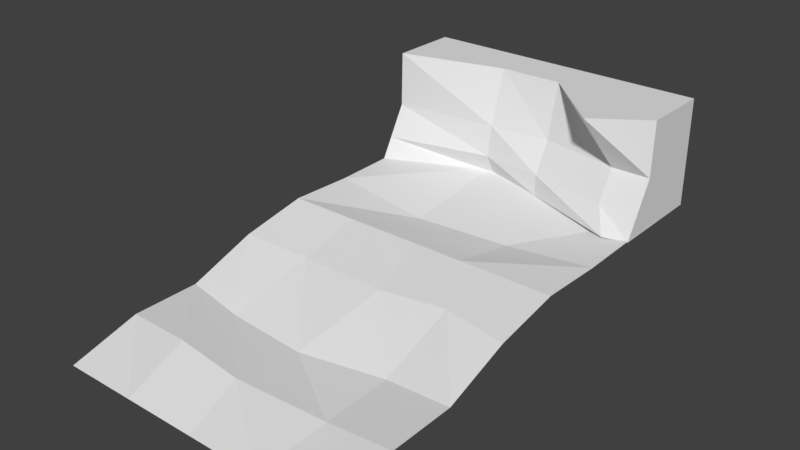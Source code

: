 # Source: Sand03.blend  (saved by Blender 2.78.0; exported with 4.5.12 LTS)
import bpy
from mathutils import Matrix  # noqa: F401  (used for matrix-valued properties, if any)

bpy.ops.wm.read_factory_settings(use_empty=True)
scene = bpy.context.scene
scene.name = 'Scene'

# ---- collections
col_collection_1 = bpy.data.collections.new('Collection 1'); scene.collection.children.link(col_collection_1)

# ---- materials (node trees are filled in below, after node groups)
mat_sand01material = bpy.data.materials.new('Sand01Material')
mat_sand01material.alpha_threshold = 0.0
mat_sand01material.use_transparent_shadow = False
mat_sand01material.roughness = 0.5

# ---- material node trees

# ---- world
world_world = bpy.data.worlds.new('World'); scene.world = world_world
world_world.color = (0.05088, 0.05088, 0.05088)
world_world.use_sun_shadow = False
world_world.sun_shadow_jitter_overblur = 0.0
world_world.cycles.sampling_method = 'MANUAL'

# ---- meshes
me_cube = bpy.data.meshes.new('Cube')
me_cube.from_pydata([(-1.0, -1.18, 0.8579), (-1.0, 0.5308, 6.859), (-1.0, 4.451, 0.8579), (-1.0, 4.451, 6.859), (15.0, -1.18, 0.8579), (15.0, 0.5308, 6.859), (15.0, 4.451, 0.8579), (15.0, 4.451, 6.859), (-1.0, 0.461, 3.791), (-1.0, 4.451, 3.791), (15.0, 4.451, 3.791), (15.0, 0.461, 3.791), (11.29, 4.451, 0.8579), (11.29, 4.451, 6.859), (13.67, -1.493, 0.8579), (12.09, -1.478, 6.859), (12.83, 0.461, 3.791), (11.29, 4.451, 3.791), (4.914, 4.451, 0.8579), (4.914, 2.056, 6.859), (4.914, 1.093, 3.791), (4.914, 4.451, 6.859), (4.914, 1.426, 0.8579), (4.914, 4.451, 3.791), (8.393, 4.451, 6.859), (8.393, 0.4189, 0.8579), (8.393, 4.451, 3.791), (8.393, 4.451, 0.8579), (8.393, 2.09, 6.859), (8.393, 1.365, 3.791), (-1.0, 4.451, 2.071), (15.0, 4.451, 2.071), (15.0, -0.5013, 2.071), (-1.0, -0.5013, 2.071), (11.29, 4.451, 2.071), (12.83, -0.5013, 2.071), (4.914, 4.451, 2.071), (4.914, 0.82, 2.071), (8.393, 0.4031, 2.071), (8.393, 4.451, 2.071)], [], [(8, 1, 3, 9), (17, 13, 7, 10), (10, 7, 5, 11), (20, 19, 1, 8), (12, 6, 4, 14), (21, 3, 1, 19), (37, 20, 8, 33), (31, 10, 11, 32), (34, 17, 10, 31), (33, 8, 9, 30), (39, 26, 17, 34), (32, 11, 16, 35), (7, 13, 15, 5), (27, 12, 14, 25), (11, 5, 15, 16), (26, 24, 13, 17), (9, 3, 21, 23), (2, 18, 22, 0), (30, 9, 23, 36), (38, 29, 20, 37), (24, 21, 19, 28), (29, 28, 19, 20), (16, 15, 28, 29), (13, 24, 28, 15), (35, 16, 29, 38), (23, 21, 24, 26), (18, 27, 25, 22), (36, 23, 26, 39), (18, 36, 39, 27), (14, 35, 38, 25), (25, 38, 37, 22), (2, 30, 36, 18), (4, 32, 35, 14), (27, 39, 34, 12), (0, 33, 30, 2), (12, 34, 31, 6), (6, 31, 32, 4), (22, 37, 33, 0)])
_uv = me_cube.uv_layers.new(name='UVMap')
_uv.uv.foreach_set('vector', [0.2244, 0.743, 0.2704, 0.6608, 0.3327, 0.6608, 0.3327, 0.743, 0.5519, 0.743, 0.5519, 0.6608, 0.7711, 0.6608, 0.7711, 0.743, 0.7711, 0.743, 0.7711, 0.6608, 0.8334, 0.6608, 0.8794, 0.743, 0.4407, 0.4943, 0.4407, 0.5885, 0.3311, 0.5885, 0.3311, 0.4943, 0.5503, 0.2458, 0.7695, 0.2458, 0.7695, 0.4001, 0.5503, 0.4001, 0.4407, 0.6508, 0.3311, 0.6508, 0.3311, 0.5885, 0.4407, 0.5885, 0.4407, 0.4472, 0.4407, 0.4943, 0.3311, 0.4943, 0.3311, 0.4472, 0.7711, 0.7841, 0.7711, 0.743, 0.8794, 0.743, 0.9024, 0.7841, 0.5519, 0.7841, 0.5519, 0.743, 0.7711, 0.743, 0.7711, 0.7841, 0.2014, 0.7841, 0.2244, 0.743, 0.3327, 0.743, 0.3327, 0.7841, 0.4971, 0.7841, 0.4971, 0.743, 0.5519, 0.743, 0.5519, 0.7841, 0.7695, 0.4472, 0.7695, 0.4943, 0.5503, 0.4943, 0.5503, 0.4472, 0.7695, 0.6508, 0.5503, 0.6508, 0.5503, 0.5885, 0.7695, 0.5885, 0.4955, 0.2458, 0.5503, 0.2458, 0.5503, 0.4001, 0.4955, 0.4001, 0.7695, 0.4943, 0.7695, 0.5885, 0.5503, 0.5885, 0.5503, 0.4943, 0.4971, 0.743, 0.4971, 0.6608, 0.5519, 0.6608, 0.5519, 0.743, 0.3327, 0.743, 0.3327, 0.6608, 0.4423, 0.6608, 0.4423, 0.743, 0.3311, 0.2458, 0.4407, 0.2458, 0.4407, 0.4001, 0.3311, 0.4001, 0.3327, 0.7841, 0.3327, 0.743, 0.4423, 0.743, 0.4423, 0.7841, 0.4955, 0.4472, 0.4955, 0.4943, 0.4407, 0.4943, 0.4407, 0.4472, 0.4955, 0.6508, 0.4407, 0.6508, 0.4407, 0.5885, 0.4955, 0.5885, 0.4955, 0.4943, 0.4955, 0.5885, 0.4407, 0.5885, 0.4407, 0.4943, 0.5503, 0.4943, 0.5503, 0.5885, 0.4955, 0.5885, 0.4955, 0.4943, 0.5503, 0.6508, 0.4955, 0.6508, 0.4955, 0.5885, 0.5503, 0.5885, 0.5503, 0.4472, 0.5503, 0.4943, 0.4955, 0.4943, 0.4955, 0.4472, 0.4423, 0.743, 0.4423, 0.6608, 0.4971, 0.6608, 0.4971, 0.743, 0.4407, 0.2458, 0.4955, 0.2458, 0.4955, 0.4001, 0.4407, 0.4001, 0.4423, 0.7841, 0.4423, 0.743, 0.4971, 0.743, 0.4971, 0.7841, 0.4423, 0.8253, 0.4423, 0.7841, 0.4971, 0.7841, 0.4971, 0.8253, 0.5503, 0.4001, 0.5503, 0.4472, 0.4955, 0.4472, 0.4955, 0.4001, 0.4955, 0.4001, 0.4955, 0.4472, 0.4407, 0.4472, 0.4407, 0.4001, 0.3327, 0.8253, 0.3327, 0.7841, 0.4423, 0.7841, 0.4423, 0.8253, 0.7695, 0.4001, 0.7695, 0.4472, 0.5503, 0.4472, 0.5503, 0.4001, 0.4971, 0.8253, 0.4971, 0.7841, 0.5519, 0.7841, 0.5519, 0.8253, 0.1784, 0.8253, 0.2014, 0.7841, 0.3327, 0.7841, 0.3327, 0.8253, 0.5519, 0.8253, 0.5519, 0.7841, 0.7711, 0.7841, 0.7711, 0.8253, 0.7711, 0.8253, 0.7711, 0.7841, 0.9024, 0.7841, 0.9254, 0.8253, 0.4407, 0.4001, 0.4407, 0.4472, 0.3311, 0.4472, 0.3311, 0.4001])
me_cube.materials.append(mat_sand01material)
me_cube.use_remesh_preserve_volume = False
me_cube.use_remesh_preserve_attributes = False
me_cube.use_mirror_vertex_groups = False
me_cube.update()
me_plane = bpy.data.meshes.new('Plane')
me_plane.from_pydata([(-1.667, 1.434, 0.4016), (-1.667, -1.902, -0.4324), (1.67, 1.434, 0.4016), (1.67, -1.902, -0.4324), (0.8356, 1.434, 0.4016), (0.001545, 1.434, 0.4036), (-0.8325, 1.434, 0.4016), (-1.667, 0.5996, 0.2079), (-1.667, -0.2344, -0.1544), (-1.667, -1.068, -0.1544), (-0.8325, -1.902, -0.4324), (0.001545, -1.902, -0.4324), (0.8356, -1.902, -0.4324), (1.67, -1.068, -0.1544), (1.67, -0.2344, -0.1544), (1.67, 0.5996, 0.2079), (0.1601, 0.6359, 0.1824), (-0.961, -0.3324, -0.2359), (0.8897, -0.1772, -0.267), (-0.857, -1.154, -0.06136), (-0.09442, -1.185, -0.1682), (0.8823, -1.026, -0.301), (-1.667, 3.66, 0.4016), (1.67, 3.66, 0.4016), (-1.667, 2.259, 0.3685), (1.67, 2.259, 0.3685), (-0.9079, 0.7086, 0.1314), (0.9466, 0.7092, 0.2503), (-0.08627, -0.3466, -0.3144), (-0.5043, 1.434, 0.4016), (-0.5043, 3.66, 0.4016), (-0.5043, 2.213, 0.1888), (0.5942, 1.434, 0.4016), (0.5942, 3.66, 0.4016), (0.5942, 2.307, 0.1888)], [], [(21, 12, 3, 13), (4, 27, 15, 2), (27, 18, 14, 15), (18, 21, 13, 14), (0, 7, 26, 6), (6, 26, 16, 5), (5, 16, 27, 4), (7, 8, 17, 26), (8, 9, 19, 17), (9, 1, 10, 19), (19, 10, 11, 20), (20, 11, 12, 21), (6, 5, 4, 2, 32, 29, 0), (34, 25, 23, 33), (32, 2, 25, 34), (26, 17, 28, 16), (16, 28, 18, 27), (17, 19, 20, 28), (28, 20, 21, 18), (0, 29, 31, 24), (24, 31, 30, 22), (29, 32, 34, 31), (31, 34, 33, 30)])
_uv = me_plane.uv_layers.new(name='UVMap')
_uv.uv.foreach_set('vector', [0.1662, 0.6194, 0.05236, 0.6257, 0.05084, 0.518, 0.164, 0.5144, 0.5139, 0.6585, 0.408, 0.6251, 0.3972, 0.5193, 0.5161, 0.5203, 0.408, 0.6251, 0.2543, 0.6205, 0.2741, 0.5171, 0.3972, 0.5193, 0.2543, 0.6205, 0.1662, 0.6194, 0.164, 0.5144, 0.2741, 0.5171, 0.5143, 0.9479, 0.3641, 0.9376, 0.3779, 0.854, 0.516, 0.8573, 0.516, 0.8573, 0.3779, 0.854, 0.3835, 0.7285, 0.5137, 0.7634, 0.5137, 0.7634, 0.3835, 0.7285, 0.408, 0.6251, 0.5139, 0.6585, 0.3641, 0.9376, 0.2596, 0.9377, 0.2505, 0.8545, 0.3779, 0.854, 0.2596, 0.9377, 0.1598, 0.9362, 0.1523, 0.8387, 0.2505, 0.8545, 0.1598, 0.9362, 0.05192, 0.9367, 0.05118, 0.8345, 0.1523, 0.8387, 0.1523, 0.8387, 0.05118, 0.8345, 0.05169, 0.7318, 0.1471, 0.7453, 0.1471, 0.7453, 0.05169, 0.7318, 0.05236, 0.6257, 0.1662, 0.6194, 0.516, 0.8573, 0.5137, 0.7634, 0.5139, 0.6585, 0.5161, 0.5203, 0.5156, 0.6272, 0.5152, 0.7341, 0.5143, 0.9479, 0.6216, 0.6276, 0.622, 0.5207, 0.7222, 0.5212, 0.7218, 0.6281, 0.5156, 0.6272, 0.5161, 0.5203, 0.622, 0.5207, 0.6216, 0.6276, 0.3779, 0.854, 0.2505, 0.8545, 0.253, 0.7472, 0.3835, 0.7285, 0.3835, 0.7285, 0.253, 0.7472, 0.2543, 0.6205, 0.408, 0.6251, 0.2505, 0.8545, 0.1523, 0.8387, 0.1471, 0.7453, 0.253, 0.7472, 0.253, 0.7472, 0.1471, 0.7453, 0.1662, 0.6194, 0.2543, 0.6205, 0.5143, 0.9479, 0.5152, 0.7341, 0.6211, 0.7345, 0.6202, 0.9483, 0.6202, 0.9483, 0.6211, 0.7345, 0.7213, 0.735, 0.7204, 0.9487, 0.5152, 0.7341, 0.5156, 0.6272, 0.6216, 0.6276, 0.6211, 0.7345, 0.6211, 0.7345, 0.6216, 0.6276, 0.7218, 0.6281, 0.7213, 0.735])
me_plane.materials.append(mat_sand01material)
me_plane.use_remesh_preserve_volume = False
me_plane.use_remesh_preserve_attributes = False
me_plane.use_mirror_vertex_groups = False
me_plane.update()

# ---- objects
ob_wall = bpy.data.objects.new('Wall', me_cube)
ob_sand = bpy.data.objects.new('Sand', me_plane)

# ---- transforms, parenting, visibility, modifiers, constraints
ob_wall.location = (-7.417, 14.59, 0.7318)
ob_wall.lineart.crease_threshold = 0.0
ob_sand.location = (-0.4216, -0.002778, 0.2777)
ob_sand.scale = (4.796, 4.451, 3.597)
ob_sand.lineart.crease_threshold = 0.0

# ---- collection membership
col_collection_1.objects.link(ob_wall)
col_collection_1.objects.link(ob_sand)

# ---- scene / render settings (as saved in the file)
scene.frame_start = 1; scene.frame_end = 250; scene.frame_set(1)
scene.render.engine = 'BLENDER_EEVEE_NEXT'
scene.render.resolution_percentage = 50
scene.render.dither_intensity = 0.0
scene.render.bake_margin = 6
scene.cycles.use_denoising = False
scene.cycles.samples = 128
scene.cycles.sampling_pattern = 'TABULATED_SOBOL'
scene.cycles.light_sampling_threshold = 0.0
scene.cycles.use_adaptive_sampling = False
scene.cycles.use_light_tree = False
scene.cycles.blur_glossy = 0.0
scene.cycles.sample_clamp_indirect = 0.0
scene.view_settings.view_transform = 'Standard'
bpy.context.view_layer.update()

# ---- added for rendering (the .blend has no active camera and no usable light): camera, sun
cam_auto = bpy.data.cameras.new('AutoCamera')
cam_auto.lens = 50.0
cam_auto.sensor_width = 36.0
cam_auto.clip_end = 1000.0
ob_auto_camera = bpy.data.objects.new('AutoCamera', cam_auto)
scene.collection.objects.link(ob_auto_camera)
ob_auto_camera.location = (30.1546, -31.3979, 27.6128)
ob_auto_camera.rotation_euler = (1.09748, -7.21219e-08, 0.694738)
scene.camera = ob_auto_camera
light_auto_sun = bpy.data.lights.new('AutoSun', 'SUN')
light_auto_sun.energy = 3.0
light_auto_sun.angle = 0.0523599
ob_auto_sun = bpy.data.objects.new('AutoSun', light_auto_sun)
scene.collection.objects.link(ob_auto_sun)
ob_auto_sun.rotation_euler = (0.872665, 0.174533, 0.523599)
bpy.context.view_layer.update()

